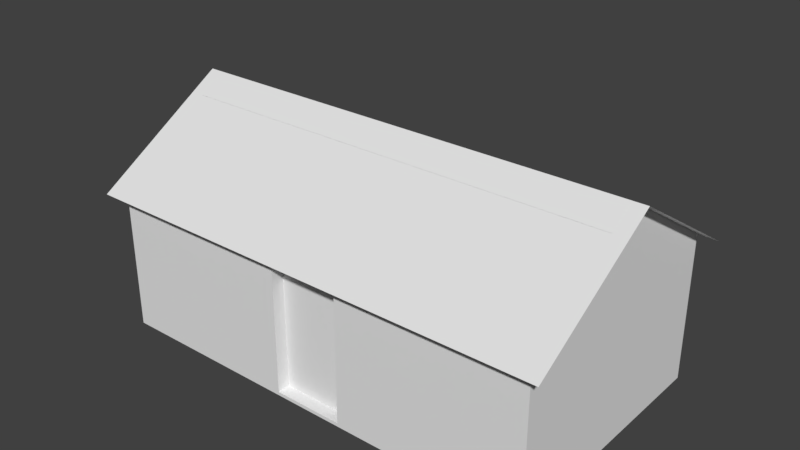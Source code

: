 # Source: residencia_de_taipa.blend  (saved by Blender 2.79.0; exported with 4.5.12 LTS)
import bpy
from mathutils import Matrix  # noqa: F401  (used for matrix-valued properties, if any)

bpy.ops.wm.read_factory_settings(use_empty=True)
scene = bpy.context.scene
scene.name = 'Scene'

# ---- collections
col_collection_1 = bpy.data.collections.new('Collection 1'); scene.collection.children.link(col_collection_1)

# ---- world
world_world = bpy.data.worlds.new('World'); scene.world = world_world
world_world.color = (0.05088, 0.05088, 0.05088)
world_world.use_sun_shadow = False
world_world.sun_shadow_jitter_overblur = 0.0
world_world.cycles.sampling_method = 'MANUAL'

# ---- meshes
me_plane = bpy.data.meshes.new('Plane')
me_plane.from_pydata([(-1.0, -1.0, 0.0), (1.0, -1.0, 0.0), (-1.0, 1.0, -1.082e-05), (1.0, 1.0, -1.082e-05), (-1.0, 1.898, -0.6215), (1.0, 1.898, -0.6215)], [], [(0, 1, 3, 2), (2, 3, 5, 4)])
me_plane.use_remesh_preserve_volume = False
me_plane.use_remesh_preserve_attributes = False
me_plane.use_mirror_vertex_groups = False
me_plane.update()
me_cube_001 = bpy.data.meshes.new('Cube.001')
me_cube_001.from_pydata([(-0.1575, -0.8993, -0.9538), (-0.1575, -0.8993, 0.939), (0.1575, -0.8993, -0.9538), (0.1575, -0.8993, 0.939), (-1.0, -1.0, -1.0), (-1.0, -1.0, 1.0), (-1.0, 1.0, -1.0), (-1.0, 1.0, 1.0), (1.0, -1.0, -1.0), (1.0, -1.0, 1.0), (1.0, 1.0, -1.0), (1.0, 1.0, 1.0), (-1.0, 0.0, 2.047), (1.0, 0.0, 2.047), (0.1575, -1.0, 0.939), (0.1575, -1.0, -0.9538), (-0.1575, -1.0, -0.9538), (-0.1575, -1.0, 0.939)], [], [(0, 2, 3, 1), (2, 15, 14, 3), (0, 16, 15, 2), (3, 14, 17, 1), (4, 5, 7, 6), (6, 7, 11, 10), (10, 11, 9, 8), (8, 9, 14, 15, 16, 4), (6, 10, 8, 4), (5, 9, 13, 12), (11, 7, 12, 13), (16, 0, 1, 17), (4, 16, 17, 14, 9, 5), (13, 9, 11), (7, 5, 12)])
me_cube_001.use_remesh_preserve_volume = False
me_cube_001.use_remesh_preserve_attributes = False
me_cube_001.use_mirror_vertex_groups = False
me_cube_001.update()

# ---- objects
ob_telhado = bpy.data.objects.new('telhado', me_plane)
ob_parede = bpy.data.objects.new('parede', me_cube_001)

# ---- transforms, parenting, visibility, modifiers, constraints
ob_telhado.location = (-1.667e-17, -0.9618, 1.513)
ob_telhado.rotation_euler = (0.5526, 1.166e-16, 3.305e-17)
ob_telhado.scale = (3.312, 1.13, 3.249)
ob_telhado.lineart.crease_threshold = 0.0
ob_parede.location = (0.0, 0.0, 0.0)
ob_parede.scale = (3.113, 1.745, 1.029)
ob_parede.lineart.crease_threshold = 0.0

# ---- collection membership
col_collection_1.objects.link(ob_telhado)
col_collection_1.objects.link(ob_parede)

# ---- scene / render settings (as saved in the file)
scene.frame_start = 1; scene.frame_end = 250; scene.frame_set(1)
scene.render.engine = 'CYCLES'
scene.render.resolution_percentage = 50
scene.render.dither_intensity = 0.0
scene.cycles.use_denoising = False
scene.cycles.samples = 128
scene.cycles.sampling_pattern = 'TABULATED_SOBOL'
scene.cycles.use_adaptive_sampling = False
scene.cycles.use_light_tree = False
scene.cycles.blur_glossy = 0.0
scene.cycles.sample_clamp_indirect = 0.0
scene.view_settings.view_transform = 'Standard'
bpy.context.view_layer.update()

# ---- added for rendering (the .blend has no active camera and no usable light): camera, sun
cam_auto = bpy.data.cameras.new('AutoCamera')
cam_auto.lens = 50.0
cam_auto.sensor_width = 36.0
cam_auto.clip_end = 1000.0
ob_auto_camera = bpy.data.objects.new('AutoCamera', cam_auto)
scene.collection.objects.link(ob_auto_camera)
ob_auto_camera.location = (7.85771, -9.42928, 7.09104)
ob_auto_camera.rotation_euler = (1.09748, -7.21219e-08, 0.694738)
scene.camera = ob_auto_camera
light_auto_sun = bpy.data.lights.new('AutoSun', 'SUN')
light_auto_sun.energy = 3.0
light_auto_sun.angle = 0.0523599
ob_auto_sun = bpy.data.objects.new('AutoSun', light_auto_sun)
scene.collection.objects.link(ob_auto_sun)
ob_auto_sun.rotation_euler = (0.872665, 0.174533, 0.523599)
bpy.context.view_layer.update()
